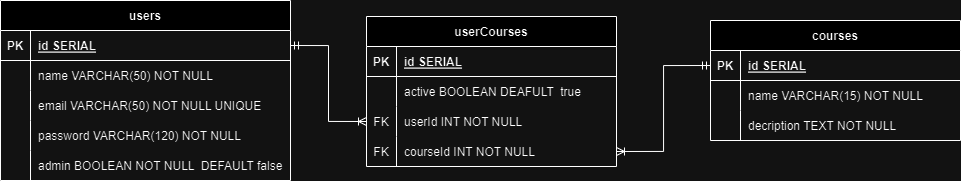

The diagram above was exported from draw.io. Its source (the exported page's mxGraphModel, read from the mxfile embedded in the PNG):
<mxGraphModel dx="1734" dy="1338" grid="1" gridSize="10" guides="1" tooltips="1" connect="1" arrows="1" fold="1" page="1" pageScale="1" pageWidth="850" pageHeight="1100" math="0" shadow="0" extFonts="Permanent Marker^https://fonts.googleapis.com/css?family=Permanent+Marker">
  <root>
    <mxCell id="0" />
    <mxCell id="1" parent="0" />
    <mxCell id="C-vyLk0tnHw3VtMMgP7b-2" value="courses" style="shape=table;startSize=30;container=1;collapsible=1;childLayout=tableLayout;fixedRows=1;rowLines=0;fontStyle=1;align=center;resizeLast=1;" parent="1" vertex="1">
      <mxGeometry x="600" y="160" width="250" height="120" as="geometry" />
    </mxCell>
    <mxCell id="C-vyLk0tnHw3VtMMgP7b-3" value="" style="shape=partialRectangle;collapsible=0;dropTarget=0;pointerEvents=0;fillColor=none;points=[[0,0.5],[1,0.5]];portConstraint=eastwest;top=0;left=0;right=0;bottom=1;" parent="C-vyLk0tnHw3VtMMgP7b-2" vertex="1">
      <mxGeometry y="30" width="250" height="30" as="geometry" />
    </mxCell>
    <mxCell id="C-vyLk0tnHw3VtMMgP7b-4" value="PK" style="shape=partialRectangle;overflow=hidden;connectable=0;fillColor=none;top=0;left=0;bottom=0;right=0;fontStyle=1;" parent="C-vyLk0tnHw3VtMMgP7b-3" vertex="1">
      <mxGeometry width="30" height="30" as="geometry">
        <mxRectangle width="30" height="30" as="alternateBounds" />
      </mxGeometry>
    </mxCell>
    <mxCell id="C-vyLk0tnHw3VtMMgP7b-5" value="id SERIAL" style="shape=partialRectangle;overflow=hidden;connectable=0;fillColor=none;top=0;left=0;bottom=0;right=0;align=left;spacingLeft=6;fontStyle=5;" parent="C-vyLk0tnHw3VtMMgP7b-3" vertex="1">
      <mxGeometry x="30" width="220" height="30" as="geometry">
        <mxRectangle width="220" height="30" as="alternateBounds" />
      </mxGeometry>
    </mxCell>
    <mxCell id="C-vyLk0tnHw3VtMMgP7b-6" value="" style="shape=partialRectangle;collapsible=0;dropTarget=0;pointerEvents=0;fillColor=none;points=[[0,0.5],[1,0.5]];portConstraint=eastwest;top=0;left=0;right=0;bottom=0;" parent="C-vyLk0tnHw3VtMMgP7b-2" vertex="1">
      <mxGeometry y="60" width="250" height="30" as="geometry" />
    </mxCell>
    <mxCell id="C-vyLk0tnHw3VtMMgP7b-7" value="" style="shape=partialRectangle;overflow=hidden;connectable=0;fillColor=none;top=0;left=0;bottom=0;right=0;" parent="C-vyLk0tnHw3VtMMgP7b-6" vertex="1">
      <mxGeometry width="30" height="30" as="geometry">
        <mxRectangle width="30" height="30" as="alternateBounds" />
      </mxGeometry>
    </mxCell>
    <mxCell id="C-vyLk0tnHw3VtMMgP7b-8" value="name VARCHAR(15) NOT NULL" style="shape=partialRectangle;overflow=hidden;connectable=0;fillColor=none;top=0;left=0;bottom=0;right=0;align=left;spacingLeft=6;" parent="C-vyLk0tnHw3VtMMgP7b-6" vertex="1">
      <mxGeometry x="30" width="220" height="30" as="geometry">
        <mxRectangle width="220" height="30" as="alternateBounds" />
      </mxGeometry>
    </mxCell>
    <mxCell id="C-vyLk0tnHw3VtMMgP7b-9" value="" style="shape=partialRectangle;collapsible=0;dropTarget=0;pointerEvents=0;fillColor=none;points=[[0,0.5],[1,0.5]];portConstraint=eastwest;top=0;left=0;right=0;bottom=0;" parent="C-vyLk0tnHw3VtMMgP7b-2" vertex="1">
      <mxGeometry y="90" width="250" height="30" as="geometry" />
    </mxCell>
    <mxCell id="C-vyLk0tnHw3VtMMgP7b-10" value="" style="shape=partialRectangle;overflow=hidden;connectable=0;fillColor=none;top=0;left=0;bottom=0;right=0;" parent="C-vyLk0tnHw3VtMMgP7b-9" vertex="1">
      <mxGeometry width="30" height="30" as="geometry">
        <mxRectangle width="30" height="30" as="alternateBounds" />
      </mxGeometry>
    </mxCell>
    <mxCell id="C-vyLk0tnHw3VtMMgP7b-11" value="decription TEXT NOT NULL" style="shape=partialRectangle;overflow=hidden;connectable=0;fillColor=none;top=0;left=0;bottom=0;right=0;align=left;spacingLeft=6;" parent="C-vyLk0tnHw3VtMMgP7b-9" vertex="1">
      <mxGeometry x="30" width="220" height="30" as="geometry">
        <mxRectangle width="220" height="30" as="alternateBounds" />
      </mxGeometry>
    </mxCell>
    <mxCell id="C-vyLk0tnHw3VtMMgP7b-13" value="userCourses" style="shape=table;startSize=30;container=1;collapsible=1;childLayout=tableLayout;fixedRows=1;rowLines=0;fontStyle=1;align=center;resizeLast=1;" parent="1" vertex="1">
      <mxGeometry x="256" y="156" width="250" height="150" as="geometry" />
    </mxCell>
    <mxCell id="C-vyLk0tnHw3VtMMgP7b-14" value="" style="shape=partialRectangle;collapsible=0;dropTarget=0;pointerEvents=0;fillColor=none;points=[[0,0.5],[1,0.5]];portConstraint=eastwest;top=0;left=0;right=0;bottom=1;" parent="C-vyLk0tnHw3VtMMgP7b-13" vertex="1">
      <mxGeometry y="30" width="250" height="30" as="geometry" />
    </mxCell>
    <mxCell id="C-vyLk0tnHw3VtMMgP7b-15" value="PK" style="shape=partialRectangle;overflow=hidden;connectable=0;fillColor=none;top=0;left=0;bottom=0;right=0;fontStyle=1;" parent="C-vyLk0tnHw3VtMMgP7b-14" vertex="1">
      <mxGeometry width="30" height="30" as="geometry">
        <mxRectangle width="30" height="30" as="alternateBounds" />
      </mxGeometry>
    </mxCell>
    <mxCell id="C-vyLk0tnHw3VtMMgP7b-16" value="id SERIAL" style="shape=partialRectangle;overflow=hidden;connectable=0;fillColor=none;top=0;left=0;bottom=0;right=0;align=left;spacingLeft=6;fontStyle=5;" parent="C-vyLk0tnHw3VtMMgP7b-14" vertex="1">
      <mxGeometry x="30" width="220" height="30" as="geometry">
        <mxRectangle width="220" height="30" as="alternateBounds" />
      </mxGeometry>
    </mxCell>
    <mxCell id="C-vyLk0tnHw3VtMMgP7b-17" value="" style="shape=partialRectangle;collapsible=0;dropTarget=0;pointerEvents=0;fillColor=none;points=[[0,0.5],[1,0.5]];portConstraint=eastwest;top=0;left=0;right=0;bottom=0;" parent="C-vyLk0tnHw3VtMMgP7b-13" vertex="1">
      <mxGeometry y="60" width="250" height="30" as="geometry" />
    </mxCell>
    <mxCell id="C-vyLk0tnHw3VtMMgP7b-18" value="" style="shape=partialRectangle;overflow=hidden;connectable=0;fillColor=none;top=0;left=0;bottom=0;right=0;" parent="C-vyLk0tnHw3VtMMgP7b-17" vertex="1">
      <mxGeometry width="30" height="30" as="geometry">
        <mxRectangle width="30" height="30" as="alternateBounds" />
      </mxGeometry>
    </mxCell>
    <mxCell id="C-vyLk0tnHw3VtMMgP7b-19" value="active BOOLEAN DEAFULT  true" style="shape=partialRectangle;overflow=hidden;connectable=0;fillColor=none;top=0;left=0;bottom=0;right=0;align=left;spacingLeft=6;" parent="C-vyLk0tnHw3VtMMgP7b-17" vertex="1">
      <mxGeometry x="30" width="220" height="30" as="geometry">
        <mxRectangle width="220" height="30" as="alternateBounds" />
      </mxGeometry>
    </mxCell>
    <mxCell id="C-vyLk0tnHw3VtMMgP7b-20" value="" style="shape=partialRectangle;collapsible=0;dropTarget=0;pointerEvents=0;fillColor=none;points=[[0,0.5],[1,0.5]];portConstraint=eastwest;top=0;left=0;right=0;bottom=0;" parent="C-vyLk0tnHw3VtMMgP7b-13" vertex="1">
      <mxGeometry y="90" width="250" height="30" as="geometry" />
    </mxCell>
    <mxCell id="C-vyLk0tnHw3VtMMgP7b-21" value="FK" style="shape=partialRectangle;overflow=hidden;connectable=0;fillColor=none;top=0;left=0;bottom=0;right=0;" parent="C-vyLk0tnHw3VtMMgP7b-20" vertex="1">
      <mxGeometry width="30" height="30" as="geometry">
        <mxRectangle width="30" height="30" as="alternateBounds" />
      </mxGeometry>
    </mxCell>
    <mxCell id="C-vyLk0tnHw3VtMMgP7b-22" value="userId INT NOT NULL" style="shape=partialRectangle;overflow=hidden;connectable=0;fillColor=none;top=0;left=0;bottom=0;right=0;align=left;spacingLeft=6;" parent="C-vyLk0tnHw3VtMMgP7b-20" vertex="1">
      <mxGeometry x="30" width="220" height="30" as="geometry">
        <mxRectangle width="220" height="30" as="alternateBounds" />
      </mxGeometry>
    </mxCell>
    <mxCell id="HGk8v7849JUm4yLPhgkx-10" style="shape=partialRectangle;collapsible=0;dropTarget=0;pointerEvents=0;fillColor=none;points=[[0,0.5],[1,0.5]];portConstraint=eastwest;top=0;left=0;right=0;bottom=0;" vertex="1" parent="C-vyLk0tnHw3VtMMgP7b-13">
      <mxGeometry y="120" width="250" height="30" as="geometry" />
    </mxCell>
    <mxCell id="HGk8v7849JUm4yLPhgkx-11" value="FK" style="shape=partialRectangle;overflow=hidden;connectable=0;fillColor=none;top=0;left=0;bottom=0;right=0;" vertex="1" parent="HGk8v7849JUm4yLPhgkx-10">
      <mxGeometry width="30" height="30" as="geometry">
        <mxRectangle width="30" height="30" as="alternateBounds" />
      </mxGeometry>
    </mxCell>
    <mxCell id="HGk8v7849JUm4yLPhgkx-12" value="courseId INT NOT NULL" style="shape=partialRectangle;overflow=hidden;connectable=0;fillColor=none;top=0;left=0;bottom=0;right=0;align=left;spacingLeft=6;" vertex="1" parent="HGk8v7849JUm4yLPhgkx-10">
      <mxGeometry x="30" width="220" height="30" as="geometry">
        <mxRectangle width="220" height="30" as="alternateBounds" />
      </mxGeometry>
    </mxCell>
    <mxCell id="C-vyLk0tnHw3VtMMgP7b-23" value="users" style="shape=table;startSize=30;container=1;collapsible=1;childLayout=tableLayout;fixedRows=1;rowLines=0;fontStyle=1;align=center;resizeLast=1;" parent="1" vertex="1">
      <mxGeometry x="-110" y="140" width="290" height="180" as="geometry" />
    </mxCell>
    <mxCell id="C-vyLk0tnHw3VtMMgP7b-24" value="" style="shape=partialRectangle;collapsible=0;dropTarget=0;pointerEvents=0;fillColor=none;points=[[0,0.5],[1,0.5]];portConstraint=eastwest;top=0;left=0;right=0;bottom=1;" parent="C-vyLk0tnHw3VtMMgP7b-23" vertex="1">
      <mxGeometry y="30" width="290" height="30" as="geometry" />
    </mxCell>
    <mxCell id="C-vyLk0tnHw3VtMMgP7b-25" value="PK" style="shape=partialRectangle;overflow=hidden;connectable=0;fillColor=none;top=0;left=0;bottom=0;right=0;fontStyle=1;" parent="C-vyLk0tnHw3VtMMgP7b-24" vertex="1">
      <mxGeometry width="30" height="30" as="geometry">
        <mxRectangle width="30" height="30" as="alternateBounds" />
      </mxGeometry>
    </mxCell>
    <mxCell id="C-vyLk0tnHw3VtMMgP7b-26" value="id SERIAL" style="shape=partialRectangle;overflow=hidden;connectable=0;fillColor=none;top=0;left=0;bottom=0;right=0;align=left;spacingLeft=6;fontStyle=5;" parent="C-vyLk0tnHw3VtMMgP7b-24" vertex="1">
      <mxGeometry x="30" width="260" height="30" as="geometry">
        <mxRectangle width="260" height="30" as="alternateBounds" />
      </mxGeometry>
    </mxCell>
    <mxCell id="C-vyLk0tnHw3VtMMgP7b-27" value="" style="shape=partialRectangle;collapsible=0;dropTarget=0;pointerEvents=0;fillColor=none;points=[[0,0.5],[1,0.5]];portConstraint=eastwest;top=0;left=0;right=0;bottom=0;" parent="C-vyLk0tnHw3VtMMgP7b-23" vertex="1">
      <mxGeometry y="60" width="290" height="30" as="geometry" />
    </mxCell>
    <mxCell id="C-vyLk0tnHw3VtMMgP7b-28" value="" style="shape=partialRectangle;overflow=hidden;connectable=0;fillColor=none;top=0;left=0;bottom=0;right=0;" parent="C-vyLk0tnHw3VtMMgP7b-27" vertex="1">
      <mxGeometry width="30" height="30" as="geometry">
        <mxRectangle width="30" height="30" as="alternateBounds" />
      </mxGeometry>
    </mxCell>
    <mxCell id="C-vyLk0tnHw3VtMMgP7b-29" value="name VARCHAR(50) NOT NULL" style="shape=partialRectangle;overflow=hidden;connectable=0;fillColor=none;top=0;left=0;bottom=0;right=0;align=left;spacingLeft=6;" parent="C-vyLk0tnHw3VtMMgP7b-27" vertex="1">
      <mxGeometry x="30" width="260" height="30" as="geometry">
        <mxRectangle width="260" height="30" as="alternateBounds" />
      </mxGeometry>
    </mxCell>
    <mxCell id="HGk8v7849JUm4yLPhgkx-7" style="shape=partialRectangle;collapsible=0;dropTarget=0;pointerEvents=0;fillColor=none;points=[[0,0.5],[1,0.5]];portConstraint=eastwest;top=0;left=0;right=0;bottom=0;" vertex="1" parent="C-vyLk0tnHw3VtMMgP7b-23">
      <mxGeometry y="90" width="290" height="30" as="geometry" />
    </mxCell>
    <mxCell id="HGk8v7849JUm4yLPhgkx-8" style="shape=partialRectangle;overflow=hidden;connectable=0;fillColor=none;top=0;left=0;bottom=0;right=0;" vertex="1" parent="HGk8v7849JUm4yLPhgkx-7">
      <mxGeometry width="30" height="30" as="geometry">
        <mxRectangle width="30" height="30" as="alternateBounds" />
      </mxGeometry>
    </mxCell>
    <mxCell id="HGk8v7849JUm4yLPhgkx-9" value="email VARCHAR(50) NOT NULL UNIQUE" style="shape=partialRectangle;overflow=hidden;connectable=0;fillColor=none;top=0;left=0;bottom=0;right=0;align=left;spacingLeft=6;" vertex="1" parent="HGk8v7849JUm4yLPhgkx-7">
      <mxGeometry x="30" width="260" height="30" as="geometry">
        <mxRectangle width="260" height="30" as="alternateBounds" />
      </mxGeometry>
    </mxCell>
    <mxCell id="HGk8v7849JUm4yLPhgkx-4" style="shape=partialRectangle;collapsible=0;dropTarget=0;pointerEvents=0;fillColor=none;points=[[0,0.5],[1,0.5]];portConstraint=eastwest;top=0;left=0;right=0;bottom=0;" vertex="1" parent="C-vyLk0tnHw3VtMMgP7b-23">
      <mxGeometry y="120" width="290" height="30" as="geometry" />
    </mxCell>
    <mxCell id="HGk8v7849JUm4yLPhgkx-5" style="shape=partialRectangle;overflow=hidden;connectable=0;fillColor=none;top=0;left=0;bottom=0;right=0;" vertex="1" parent="HGk8v7849JUm4yLPhgkx-4">
      <mxGeometry width="30" height="30" as="geometry">
        <mxRectangle width="30" height="30" as="alternateBounds" />
      </mxGeometry>
    </mxCell>
    <mxCell id="HGk8v7849JUm4yLPhgkx-6" value="password VARCHAR(120) NOT NULL" style="shape=partialRectangle;overflow=hidden;connectable=0;fillColor=none;top=0;left=0;bottom=0;right=0;align=left;spacingLeft=6;" vertex="1" parent="HGk8v7849JUm4yLPhgkx-4">
      <mxGeometry x="30" width="260" height="30" as="geometry">
        <mxRectangle width="260" height="30" as="alternateBounds" />
      </mxGeometry>
    </mxCell>
    <mxCell id="HGk8v7849JUm4yLPhgkx-1" style="shape=partialRectangle;collapsible=0;dropTarget=0;pointerEvents=0;fillColor=none;points=[[0,0.5],[1,0.5]];portConstraint=eastwest;top=0;left=0;right=0;bottom=0;" vertex="1" parent="C-vyLk0tnHw3VtMMgP7b-23">
      <mxGeometry y="150" width="290" height="30" as="geometry" />
    </mxCell>
    <mxCell id="HGk8v7849JUm4yLPhgkx-2" style="shape=partialRectangle;overflow=hidden;connectable=0;fillColor=none;top=0;left=0;bottom=0;right=0;" vertex="1" parent="HGk8v7849JUm4yLPhgkx-1">
      <mxGeometry width="30" height="30" as="geometry">
        <mxRectangle width="30" height="30" as="alternateBounds" />
      </mxGeometry>
    </mxCell>
    <mxCell id="HGk8v7849JUm4yLPhgkx-3" value="admin BOOLEAN NOT NULL  DEFAULT false" style="shape=partialRectangle;overflow=hidden;connectable=0;fillColor=none;top=0;left=0;bottom=0;right=0;align=left;spacingLeft=6;" vertex="1" parent="HGk8v7849JUm4yLPhgkx-1">
      <mxGeometry x="30" width="260" height="30" as="geometry">
        <mxRectangle width="260" height="30" as="alternateBounds" />
      </mxGeometry>
    </mxCell>
    <mxCell id="HGk8v7849JUm4yLPhgkx-17" style="edgeStyle=orthogonalEdgeStyle;rounded=0;orthogonalLoop=1;jettySize=auto;html=1;exitX=1;exitY=0.5;exitDx=0;exitDy=0;entryX=0;entryY=0.5;entryDx=0;entryDy=0;startArrow=ERmandOne;startFill=0;endArrow=ERoneToMany;endFill=0;" edge="1" parent="1" source="C-vyLk0tnHw3VtMMgP7b-24" target="C-vyLk0tnHw3VtMMgP7b-20">
      <mxGeometry relative="1" as="geometry" />
    </mxCell>
    <mxCell id="HGk8v7849JUm4yLPhgkx-18" style="edgeStyle=orthogonalEdgeStyle;rounded=0;orthogonalLoop=1;jettySize=auto;html=1;exitX=0;exitY=0.5;exitDx=0;exitDy=0;entryX=1;entryY=0.5;entryDx=0;entryDy=0;startArrow=ERmandOne;startFill=0;endArrow=ERoneToMany;endFill=0;" edge="1" parent="1" source="C-vyLk0tnHw3VtMMgP7b-3" target="HGk8v7849JUm4yLPhgkx-10">
      <mxGeometry relative="1" as="geometry" />
    </mxCell>
  </root>
</mxGraphModel>